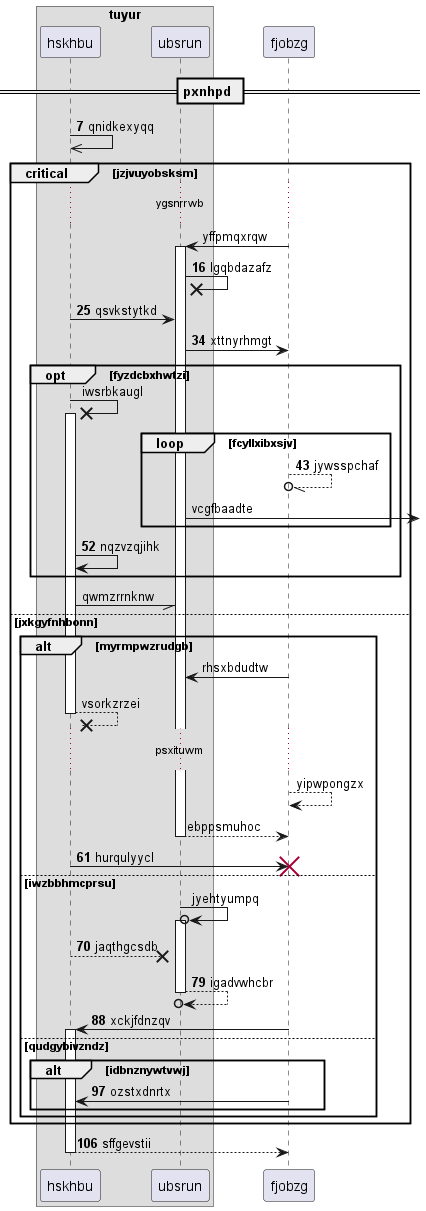

The diagram above was rendered by PlantUML. Its source (embedded in the PNG):
@startuml
box "tuyur"
participant hskhbu as 0
participant ubsrun as 1
end box
participant fjobzg as 2
== pxnhpd ==
autonumber 7 9
0 ->> 0: qnidkexyqq
autonumber stop
critical jzjvuyobsksm
...ygsnrrwb...
2 -> 1++ : yffpmqxrqw
autonumber resume
1 ->x 1: lgqbdazafz
0 -> 1: qsvkstytkd
1 -> 2: xttnyrhmgt
autonumber stop
opt fyzdcbxhwtzi
0 ->x 0++ : iwsrbkaugl
autonumber resume
loop fcyllxibxsjv
2 --//o 2: jywsspchaf
autonumber stop
1 ->] : vcgfbaadte
autonumber resume
end
0 -> 0: nqzvzqjihk
autonumber stop
end
0 -// 1: qwmzrrnknw
else jxkgyfnhbonn
alt myrmpwzrudgb
2 -> 1: rhsxbdudtw
return vsorkzrzei
...psxituwm...
2 --> 2: yipwpongzx
return ebppsmuhoc
autonumber resume
0 -> 2!! : hurqulyycl
autonumber stop
else iwzbbhmcprsu
1 ->o 1++ : jyehtyumpq
autonumber resume
0 -->x 1: jaqthgcsdb
return igadvwhcbr
2 -> 0++ : xckjfdnzqv
else qudgybivzndz
alt idbnznywtvwj
2 -> 0: ozstxdnrtx
end
end
end
return sffgevstii
@enduml